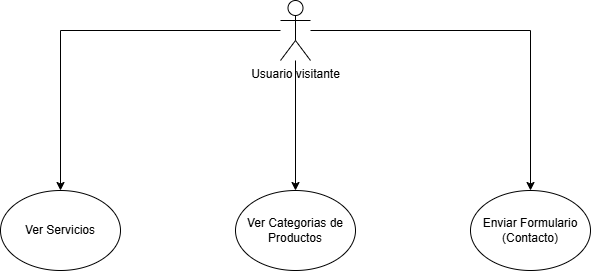

The diagram above was exported from draw.io. Its source (the exported page's mxGraphModel, read from the mxfile embedded in the PNG):
<mxGraphModel dx="1426" dy="743" grid="1" gridSize="10" guides="1" tooltips="1" connect="1" arrows="1" fold="1" page="1" pageScale="1" pageWidth="827" pageHeight="1169" math="0" shadow="0">
  <root>
    <mxCell id="0" />
    <mxCell id="1" parent="0" />
    <mxCell id="q-xtN3A9XcSiaS4dOTll-1" style="edgeStyle=orthogonalEdgeStyle;rounded=0;orthogonalLoop=1;jettySize=auto;html=1;" parent="1" source="q-xtN3A9XcSiaS4dOTll-3" target="q-xtN3A9XcSiaS4dOTll-6" edge="1">
      <mxGeometry relative="1" as="geometry" />
    </mxCell>
    <mxCell id="q-xtN3A9XcSiaS4dOTll-2" style="edgeStyle=orthogonalEdgeStyle;rounded=0;orthogonalLoop=1;jettySize=auto;html=1;entryX=0.5;entryY=0;entryDx=0;entryDy=0;" parent="1" source="q-xtN3A9XcSiaS4dOTll-3" target="q-xtN3A9XcSiaS4dOTll-4" edge="1">
      <mxGeometry relative="1" as="geometry" />
    </mxCell>
    <mxCell id="q-xtN3A9XcSiaS4dOTll-3" value="Usuario visitante" style="shape=umlActor;verticalLabelPosition=bottom;verticalAlign=top;html=1;outlineConnect=0;" parent="1" vertex="1">
      <mxGeometry x="370" y="170" width="30" height="60" as="geometry" />
    </mxCell>
    <mxCell id="q-xtN3A9XcSiaS4dOTll-4" value="Ver Servicios" style="ellipse;whiteSpace=wrap;html=1;" parent="1" vertex="1">
      <mxGeometry x="90" y="360" width="120" height="80" as="geometry" />
    </mxCell>
    <mxCell id="q-xtN3A9XcSiaS4dOTll-5" value="Ver Categorias de Productos" style="ellipse;whiteSpace=wrap;html=1;" parent="1" vertex="1">
      <mxGeometry x="325" y="360" width="120" height="80" as="geometry" />
    </mxCell>
    <mxCell id="q-xtN3A9XcSiaS4dOTll-6" value="Enviar Formulario&lt;div&gt;(Contacto)&lt;/div&gt;" style="ellipse;whiteSpace=wrap;html=1;" parent="1" vertex="1">
      <mxGeometry x="560" y="360" width="120" height="80" as="geometry" />
    </mxCell>
    <mxCell id="q-xtN3A9XcSiaS4dOTll-7" style="edgeStyle=orthogonalEdgeStyle;rounded=0;orthogonalLoop=1;jettySize=auto;html=1;" parent="1" source="q-xtN3A9XcSiaS4dOTll-3" target="q-xtN3A9XcSiaS4dOTll-5" edge="1">
      <mxGeometry relative="1" as="geometry">
        <mxPoint x="385" y="350" as="targetPoint" />
      </mxGeometry>
    </mxCell>
  </root>
</mxGraphModel>